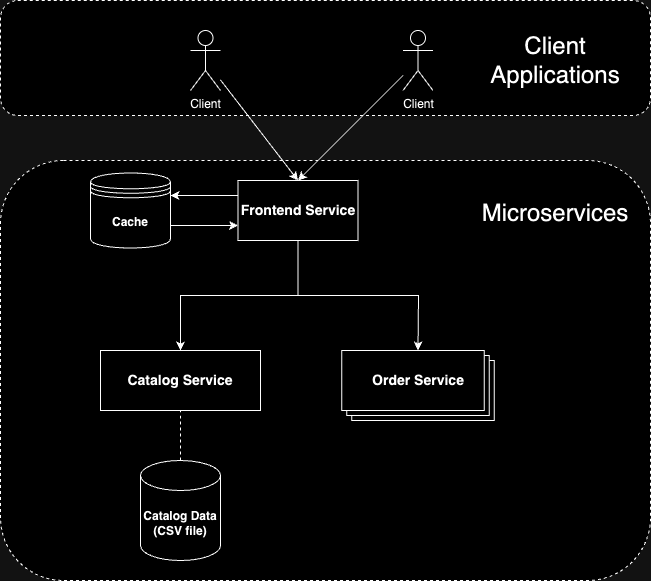

The diagram above was exported from draw.io. Its source (the exported page's mxGraphModel, read from the mxfile embedded in the PNG):
<mxGraphModel dx="1194" dy="1856" grid="1" gridSize="10" guides="1" tooltips="1" connect="1" arrows="1" fold="1" page="1" pageScale="1" pageWidth="850" pageHeight="1100" math="0" shadow="0">
  <root>
    <mxCell id="0" />
    <mxCell id="1" parent="0" />
    <mxCell id="_IVSian6itjweveTb9WG-14" value="" style="rounded=1;whiteSpace=wrap;html=1;dashed=1;" parent="1" vertex="1">
      <mxGeometry x="90" y="110" width="650" height="420" as="geometry" />
    </mxCell>
    <mxCell id="_IVSian6itjweveTb9WG-8" value="" style="rounded=1;whiteSpace=wrap;html=1;dashed=1;" parent="1" vertex="1">
      <mxGeometry x="90" y="-50" width="650" height="115" as="geometry" />
    </mxCell>
    <mxCell id="uC7B3vqPtKGV1j_pX1CF-15" style="edgeStyle=orthogonalEdgeStyle;rounded=0;orthogonalLoop=1;jettySize=auto;html=1;exitX=0.5;exitY=1;exitDx=0;exitDy=0;entryX=0.5;entryY=0;entryDx=0;entryDy=0;" parent="1" source="uC7B3vqPtKGV1j_pX1CF-1" target="uC7B3vqPtKGV1j_pX1CF-3" edge="1">
      <mxGeometry relative="1" as="geometry">
        <mxPoint x="390" y="100" as="targetPoint" />
      </mxGeometry>
    </mxCell>
    <mxCell id="_IVSian6itjweveTb9WG-1" style="edgeStyle=orthogonalEdgeStyle;rounded=0;orthogonalLoop=1;jettySize=auto;html=1;exitX=0.5;exitY=1;exitDx=0;exitDy=0;entryX=0.5;entryY=0;entryDx=0;entryDy=0;" parent="1" source="uC7B3vqPtKGV1j_pX1CF-1" edge="1">
      <mxGeometry relative="1" as="geometry">
        <mxPoint x="507.5" y="300" as="targetPoint" />
      </mxGeometry>
    </mxCell>
    <mxCell id="uC7B3vqPtKGV1j_pX1CF-1" value="&lt;b&gt;&lt;font style=&quot;font-size: 14px;&quot;&gt;Frontend Service&lt;/font&gt;&lt;/b&gt;" style="rounded=0;whiteSpace=wrap;html=1;" parent="1" vertex="1">
      <mxGeometry x="327.5" y="130" width="120" height="60" as="geometry" />
    </mxCell>
    <mxCell id="uC7B3vqPtKGV1j_pX1CF-3" value="&lt;b&gt;&lt;font style=&quot;font-size: 14px;&quot;&gt;Catalog Service&lt;br&gt;&lt;/font&gt;&lt;/b&gt;" style="rounded=0;whiteSpace=wrap;html=1;" parent="1" vertex="1">
      <mxGeometry x="190" y="300" width="160" height="60" as="geometry" />
    </mxCell>
    <mxCell id="uC7B3vqPtKGV1j_pX1CF-23" value="" style="endArrow=none;dashed=1;html=1;rounded=0;exitX=0.5;exitY=0;exitDx=0;exitDy=0;entryX=0.5;entryY=1;entryDx=0;entryDy=0;" parent="1" source="_IVSian6itjweveTb9WG-10" target="uC7B3vqPtKGV1j_pX1CF-3" edge="1">
      <mxGeometry width="50" height="50" relative="1" as="geometry">
        <mxPoint x="270" y="550" as="sourcePoint" />
        <mxPoint x="450" y="460" as="targetPoint" />
      </mxGeometry>
    </mxCell>
    <mxCell id="_IVSian6itjweveTb9WG-2" value="Client&lt;div&gt;&lt;br&gt;&lt;/div&gt;" style="shape=umlActor;verticalLabelPosition=bottom;verticalAlign=top;html=1;outlineConnect=0;" parent="1" vertex="1">
      <mxGeometry x="280" y="-20" width="30" height="60" as="geometry" />
    </mxCell>
    <mxCell id="_IVSian6itjweveTb9WG-4" value="Client&lt;div&gt;&lt;br&gt;&lt;/div&gt;" style="shape=umlActor;verticalLabelPosition=bottom;verticalAlign=top;html=1;outlineConnect=0;" parent="1" vertex="1">
      <mxGeometry x="492.5" y="-20" width="30" height="60" as="geometry" />
    </mxCell>
    <mxCell id="_IVSian6itjweveTb9WG-6" value="" style="endArrow=classic;html=1;rounded=0;entryX=0.5;entryY=0;entryDx=0;entryDy=0;" parent="1" source="_IVSian6itjweveTb9WG-2" target="uC7B3vqPtKGV1j_pX1CF-1" edge="1">
      <mxGeometry width="50" height="50" relative="1" as="geometry">
        <mxPoint x="400" y="320" as="sourcePoint" />
        <mxPoint x="450" y="270" as="targetPoint" />
      </mxGeometry>
    </mxCell>
    <mxCell id="_IVSian6itjweveTb9WG-7" value="" style="endArrow=classic;html=1;rounded=0;entryX=0.5;entryY=0;entryDx=0;entryDy=0;" parent="1" source="_IVSian6itjweveTb9WG-4" target="uC7B3vqPtKGV1j_pX1CF-1" edge="1">
      <mxGeometry width="50" height="50" relative="1" as="geometry">
        <mxPoint x="400" y="320" as="sourcePoint" />
        <mxPoint x="450" y="270" as="targetPoint" />
      </mxGeometry>
    </mxCell>
    <mxCell id="_IVSian6itjweveTb9WG-9" value="&lt;font style=&quot;font-size: 24px;&quot;&gt;Client Applications&lt;/font&gt;" style="text;html=1;align=center;verticalAlign=middle;whiteSpace=wrap;rounded=0;fontSize=23;" parent="1" vertex="1">
      <mxGeometry x="615" y="-5" width="60" height="30" as="geometry" />
    </mxCell>
    <mxCell id="_IVSian6itjweveTb9WG-11" style="edgeStyle=orthogonalEdgeStyle;rounded=0;orthogonalLoop=1;jettySize=auto;html=1;exitX=0.5;exitY=1;exitDx=0;exitDy=0;" parent="1" edge="1">
      <mxGeometry relative="1" as="geometry">
        <mxPoint x="507.5" y="360" as="sourcePoint" />
        <mxPoint x="507.5" y="360" as="targetPoint" />
      </mxGeometry>
    </mxCell>
    <mxCell id="_IVSian6itjweveTb9WG-10" value="&lt;b style=&quot;&quot;&gt;&lt;font style=&quot;font-size: 12px;&quot;&gt;Catalog Data&lt;br&gt;(CSV file)&lt;/font&gt;&lt;/b&gt;" style="shape=cylinder3;whiteSpace=wrap;html=1;boundedLbl=1;backgroundOutline=1;size=15;" parent="1" vertex="1">
      <mxGeometry x="230" y="410" width="80" height="100" as="geometry" />
    </mxCell>
    <mxCell id="_IVSian6itjweveTb9WG-15" value="&lt;font style=&quot;font-size: 24px;&quot;&gt;Microservices&lt;/font&gt;" style="text;html=1;align=center;verticalAlign=middle;whiteSpace=wrap;rounded=0;" parent="1" vertex="1">
      <mxGeometry x="590" y="130" width="110" height="65" as="geometry" />
    </mxCell>
    <mxCell id="XdJj_pDmwT5cEIpz7dNR-1" value="&lt;b&gt;Cache&lt;/b&gt;" style="shape=datastore;whiteSpace=wrap;html=1;" vertex="1" parent="1">
      <mxGeometry x="180" y="122.5" width="80" height="75" as="geometry" />
    </mxCell>
    <mxCell id="XdJj_pDmwT5cEIpz7dNR-4" value="" style="endArrow=classic;html=1;rounded=0;exitX=0;exitY=0.25;exitDx=0;exitDy=0;entryX=1;entryY=0.3;entryDx=0;entryDy=0;" edge="1" parent="1" source="uC7B3vqPtKGV1j_pX1CF-1" target="XdJj_pDmwT5cEIpz7dNR-1">
      <mxGeometry width="50" height="50" relative="1" as="geometry">
        <mxPoint x="400" y="270" as="sourcePoint" />
        <mxPoint x="450" y="220" as="targetPoint" />
      </mxGeometry>
    </mxCell>
    <mxCell id="XdJj_pDmwT5cEIpz7dNR-5" value="" style="endArrow=classic;html=1;rounded=0;exitX=1;exitY=0.7;exitDx=0;exitDy=0;entryX=0;entryY=0.75;entryDx=0;entryDy=0;" edge="1" parent="1" source="XdJj_pDmwT5cEIpz7dNR-1" target="uC7B3vqPtKGV1j_pX1CF-1">
      <mxGeometry width="50" height="50" relative="1" as="geometry">
        <mxPoint x="400" y="270" as="sourcePoint" />
        <mxPoint x="450" y="220" as="targetPoint" />
      </mxGeometry>
    </mxCell>
    <mxCell id="XdJj_pDmwT5cEIpz7dNR-6" value="" style="verticalLabelPosition=bottom;verticalAlign=top;html=1;shape=mxgraph.basic.layered_rect;dx=10;outlineConnect=0;whiteSpace=wrap;" vertex="1" parent="1">
      <mxGeometry x="431.25" y="300" width="152.5" height="70" as="geometry" />
    </mxCell>
    <mxCell id="XdJj_pDmwT5cEIpz7dNR-10" value="&lt;b&gt;&lt;font style=&quot;font-size: 14px;&quot;&gt;Order Service&lt;/font&gt;&lt;/b&gt;" style="text;html=1;align=center;verticalAlign=middle;whiteSpace=wrap;rounded=0;" vertex="1" parent="1">
      <mxGeometry x="452.5" y="305" width="110" height="50" as="geometry" />
    </mxCell>
  </root>
</mxGraphModel>